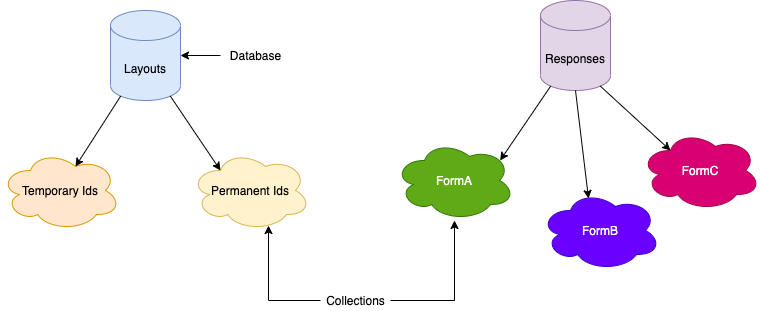

The diagram above was exported from draw.io. Its source (the exported page's mxGraphModel, read from the mxfile embedded in the PNG):
<mxGraphModel dx="1426" dy="852" grid="1" gridSize="10" guides="1" tooltips="1" connect="1" arrows="1" fold="1" page="1" pageScale="1" pageWidth="827" pageHeight="1169" math="0" shadow="0">
  <root>
    <mxCell id="S-t9nqdIPjRPAEKqeKEe-0" />
    <mxCell id="S-t9nqdIPjRPAEKqeKEe-1" parent="S-t9nqdIPjRPAEKqeKEe-0" />
    <mxCell id="IxtnTvT5DV7X-li078iF-0" value="Layouts" style="shape=cylinder3;whiteSpace=wrap;html=1;boundedLbl=1;backgroundOutline=1;size=15;fillColor=#dae8fc;strokeColor=#6c8ebf;" vertex="1" parent="S-t9nqdIPjRPAEKqeKEe-1">
      <mxGeometry x="130" y="30" width="70" height="90" as="geometry" />
    </mxCell>
    <mxCell id="IxtnTvT5DV7X-li078iF-1" value="Responses" style="shape=cylinder3;whiteSpace=wrap;html=1;boundedLbl=1;backgroundOutline=1;size=15;fillColor=#e1d5e7;strokeColor=#9673a6;" vertex="1" parent="S-t9nqdIPjRPAEKqeKEe-1">
      <mxGeometry x="560" y="20" width="70" height="90" as="geometry" />
    </mxCell>
    <mxCell id="IxtnTvT5DV7X-li078iF-5" value="Permanent Ids" style="ellipse;shape=cloud;whiteSpace=wrap;html=1;fillColor=#fff2cc;strokeColor=#d6b656;" vertex="1" parent="S-t9nqdIPjRPAEKqeKEe-1">
      <mxGeometry x="210" y="170" width="120" height="80" as="geometry" />
    </mxCell>
    <mxCell id="IxtnTvT5DV7X-li078iF-6" value="Temporary Ids" style="ellipse;shape=cloud;whiteSpace=wrap;html=1;fillColor=#ffe6cc;strokeColor=#d79b00;" vertex="1" parent="S-t9nqdIPjRPAEKqeKEe-1">
      <mxGeometry x="20" y="170" width="120" height="80" as="geometry" />
    </mxCell>
    <mxCell id="IxtnTvT5DV7X-li078iF-14" value="" style="endArrow=classic;html=1;entryX=0.25;entryY=0.25;entryDx=0;entryDy=0;entryPerimeter=0;exitX=0.855;exitY=1;exitDx=0;exitDy=-4.35;exitPerimeter=0;" edge="1" parent="S-t9nqdIPjRPAEKqeKEe-1" source="IxtnTvT5DV7X-li078iF-0" target="IxtnTvT5DV7X-li078iF-5">
      <mxGeometry width="50" height="50" relative="1" as="geometry">
        <mxPoint x="390" y="370" as="sourcePoint" />
        <mxPoint x="440" y="320" as="targetPoint" />
      </mxGeometry>
    </mxCell>
    <mxCell id="IxtnTvT5DV7X-li078iF-15" value="" style="endArrow=classic;html=1;exitX=0.145;exitY=1;exitDx=0;exitDy=-4.35;exitPerimeter=0;entryX=0.625;entryY=0.2;entryDx=0;entryDy=0;entryPerimeter=0;" edge="1" parent="S-t9nqdIPjRPAEKqeKEe-1" source="IxtnTvT5DV7X-li078iF-0" target="IxtnTvT5DV7X-li078iF-6">
      <mxGeometry width="50" height="50" relative="1" as="geometry">
        <mxPoint x="100" y="74.28571428571433" as="sourcePoint" />
        <mxPoint x="254.2522535347357" y="115.20978155003195" as="targetPoint" />
      </mxGeometry>
    </mxCell>
    <mxCell id="AK4CiQU6hfZVBcBDEmSB-0" value="FormA" style="ellipse;shape=cloud;whiteSpace=wrap;html=1;fillColor=#60a917;strokeColor=#2D7600;fontColor=#ffffff;" vertex="1" parent="S-t9nqdIPjRPAEKqeKEe-1">
      <mxGeometry x="414" y="160" width="120" height="80" as="geometry" />
    </mxCell>
    <mxCell id="AK4CiQU6hfZVBcBDEmSB-1" value="FormB" style="ellipse;shape=cloud;whiteSpace=wrap;html=1;fillColor=#6a00ff;strokeColor=#3700CC;fontColor=#ffffff;" vertex="1" parent="S-t9nqdIPjRPAEKqeKEe-1">
      <mxGeometry x="560" y="210" width="120" height="80" as="geometry" />
    </mxCell>
    <mxCell id="AK4CiQU6hfZVBcBDEmSB-2" value="FormC" style="ellipse;shape=cloud;whiteSpace=wrap;html=1;fillColor=#d80073;strokeColor=#A50040;fontColor=#ffffff;" vertex="1" parent="S-t9nqdIPjRPAEKqeKEe-1">
      <mxGeometry x="660" y="150" width="120" height="80" as="geometry" />
    </mxCell>
    <mxCell id="AK4CiQU6hfZVBcBDEmSB-11" value="" style="endArrow=classic;html=1;exitX=0.855;exitY=1;exitDx=0;exitDy=-4.35;exitPerimeter=0;entryX=0.25;entryY=0.25;entryDx=0;entryDy=0;entryPerimeter=0;" edge="1" parent="S-t9nqdIPjRPAEKqeKEe-1" source="IxtnTvT5DV7X-li078iF-1" target="AK4CiQU6hfZVBcBDEmSB-2">
      <mxGeometry width="50" height="50" relative="1" as="geometry">
        <mxPoint x="600" y="180" as="sourcePoint" />
        <mxPoint x="650" y="130" as="targetPoint" />
      </mxGeometry>
    </mxCell>
    <mxCell id="AK4CiQU6hfZVBcBDEmSB-12" value="" style="endArrow=classic;html=1;exitX=0.5;exitY=1;exitDx=0;exitDy=0;exitPerimeter=0;entryX=0.4;entryY=0.1;entryDx=0;entryDy=0;entryPerimeter=0;" edge="1" parent="S-t9nqdIPjRPAEKqeKEe-1" source="IxtnTvT5DV7X-li078iF-1" target="AK4CiQU6hfZVBcBDEmSB-1">
      <mxGeometry width="50" height="50" relative="1" as="geometry">
        <mxPoint x="620" y="190" as="sourcePoint" />
        <mxPoint x="670" y="140" as="targetPoint" />
      </mxGeometry>
    </mxCell>
    <mxCell id="AK4CiQU6hfZVBcBDEmSB-13" value="" style="endArrow=classic;html=1;exitX=0.145;exitY=1;exitDx=0;exitDy=-4.35;exitPerimeter=0;entryX=0.88;entryY=0.25;entryDx=0;entryDy=0;entryPerimeter=0;" edge="1" parent="S-t9nqdIPjRPAEKqeKEe-1" source="IxtnTvT5DV7X-li078iF-1" target="AK4CiQU6hfZVBcBDEmSB-0">
      <mxGeometry width="50" height="50" relative="1" as="geometry">
        <mxPoint x="490" y="290" as="sourcePoint" />
        <mxPoint x="540" y="240" as="targetPoint" />
      </mxGeometry>
    </mxCell>
    <mxCell id="AK4CiQU6hfZVBcBDEmSB-16" value="" style="edgeStyle=orthogonalEdgeStyle;rounded=0;orthogonalLoop=1;jettySize=auto;html=1;" edge="1" parent="S-t9nqdIPjRPAEKqeKEe-1" source="AK4CiQU6hfZVBcBDEmSB-14" target="IxtnTvT5DV7X-li078iF-0">
      <mxGeometry relative="1" as="geometry" />
    </mxCell>
    <mxCell id="AK4CiQU6hfZVBcBDEmSB-14" value="Database" style="text;html=1;align=center;verticalAlign=middle;resizable=0;points=[];autosize=1;" vertex="1" parent="S-t9nqdIPjRPAEKqeKEe-1">
      <mxGeometry x="240" y="65" width="70" height="20" as="geometry" />
    </mxCell>
    <mxCell id="AK4CiQU6hfZVBcBDEmSB-17" value="" style="edgeStyle=orthogonalEdgeStyle;rounded=0;orthogonalLoop=1;jettySize=auto;html=1;" edge="1" parent="S-t9nqdIPjRPAEKqeKEe-1" source="AK4CiQU6hfZVBcBDEmSB-15" target="AK4CiQU6hfZVBcBDEmSB-0">
      <mxGeometry relative="1" as="geometry" />
    </mxCell>
    <mxCell id="AK4CiQU6hfZVBcBDEmSB-18" style="edgeStyle=orthogonalEdgeStyle;rounded=0;orthogonalLoop=1;jettySize=auto;html=1;entryX=0.65;entryY=0.938;entryDx=0;entryDy=0;entryPerimeter=0;" edge="1" parent="S-t9nqdIPjRPAEKqeKEe-1" source="AK4CiQU6hfZVBcBDEmSB-15" target="IxtnTvT5DV7X-li078iF-5">
      <mxGeometry relative="1" as="geometry" />
    </mxCell>
    <mxCell id="AK4CiQU6hfZVBcBDEmSB-15" value="Collections" style="text;html=1;align=center;verticalAlign=middle;resizable=0;points=[];autosize=1;" vertex="1" parent="S-t9nqdIPjRPAEKqeKEe-1">
      <mxGeometry x="340" y="310" width="70" height="20" as="geometry" />
    </mxCell>
  </root>
</mxGraphModel>